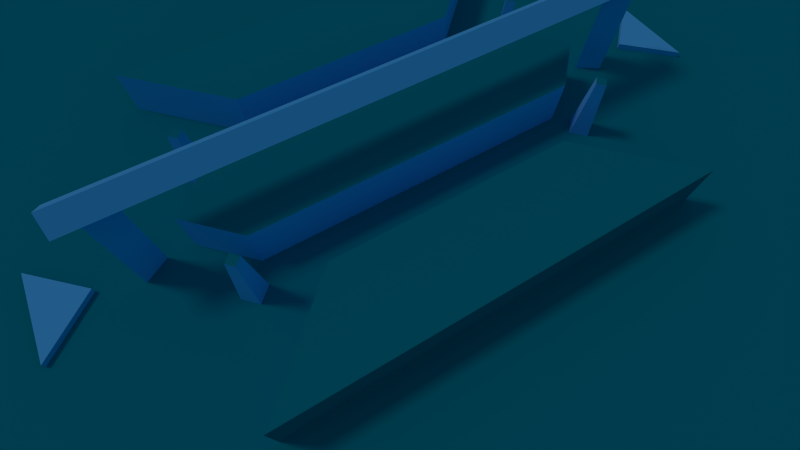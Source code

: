 # Source: tutorial_02.blend  (saved by Blender 2.76.0; exported with 4.5.12 LTS)
import bpy
from mathutils import Matrix  # noqa: F401  (used for matrix-valued properties, if any)

bpy.ops.wm.read_factory_settings(use_empty=True)
scene = bpy.context.scene
scene.name = 'Scene'

# ---- collections
col_collection_1 = bpy.data.collections.new('Collection 1'); scene.collection.children.link(col_collection_1)

# ---- materials (node trees are filled in below, after node groups)
mat_material_001 = bpy.data.materials.new('Material.001')
mat_material_001.alpha_threshold = 0.0
mat_material_001.use_transparent_shadow = False
mat_material_001.diffuse_color = (0.1665, 0.5423, 1.0, 1.0)
mat_material_001.roughness = 0.5
mat_material_001.line_color = (0.0, 0.0, 0.0, 1.0)
mat_material_000 = bpy.data.materials.new('Material.000')
mat_material_000.alpha_threshold = 0.0
mat_material_000.use_transparent_shadow = False
mat_material_000.diffuse_color = (0.0, 0.2389, 0.3032, 1.0)
mat_material_000.roughness = 0.5

# ---- material node trees

# ---- world
world_world_000 = bpy.data.worlds.new('World.000'); scene.world = world_world_000
world_world_000.color = (0.0, 0.09647, 0.1523)
world_world_000.use_sun_shadow = False
world_world_000.sun_shadow_jitter_overblur = 0.0
world_world_000.cycles.sampling_method = 'MANUAL'
world_world_000.cycles.sample_map_resolution = 256

# ---- cameras
cam_camera = bpy.data.cameras.new('Camera')
cam_camera.lens = 19.8
cam_camera.sensor_width = 33.23
cam_camera.sensor_height = 18.0
cam_camera.ortho_scale = 300.0
cam_camera.display_size = 2.0
cam_camera.lens_unit = 'FOV'
cam_camera.dof.focus_distance = 0.0
cam_camera.dof.aperture_fstop = 128.0
cam_camera.dof.aperture_blades = 6

# ---- lights
light_sun_001 = bpy.data.lights.new('sun.001', 'SUN')
light_sun_001.color = (0.3801, 0.3801, 0.3801)
light_sun_001.transmission_factor = 0.0
light_sun_001.angle = 0.1993
light_sun_001.energy = 1.0
light_sun_001.shadow_buffer_clip_start = 0.5
light_sun_001.shadow_soft_size = 0.1
light_sun_001.shadow_cascade_max_distance = 1000.0
light_sun_001.cycles.use_multiple_importance_sampling = False

# ---- meshes
me_cube = bpy.data.meshes.new('Cube')
me_cube.from_pydata([(-43.53, 0.0, 15.11), (-43.53, 2.62, 15.78), (-43.53, 0.0, 15.78), (0.0, 0.0, 15.11), (0.0, 2.62, 15.78), (0.0, 29.66, 0.0), (-54.5, 29.66, 0.0), (0.0, 0.0, 0.0), (-54.5, 0.0, 0.0), (-32.82, 0.0, 0.0007143), (-32.82, 0.0, 7.374), (-25.7, 7.132, 0.0007143), (-25.7, 7.132, 7.374), (0.0, 0.0, 7.374), (0.0, 7.132, 0.0007143), (0.0, 7.132, 7.374), (0.0, 29.66, 7.374), (0.0, 15.4, 0.0007143), (0.0, 15.4, 7.374), (-32.82, 29.66, 0.0007143), (-32.82, 29.66, 7.374), (-18.52, 15.4, 0.0007143), (-18.52, 15.4, 7.374), (-54.47, 0.0, 0.9579), (-54.47, 7.132, 0.0007143), (-54.47, 7.132, 0.9579), (-46.78, 0.0, 0.0007143), (-46.78, 0.0, 0.9579), (-40.42, 0.0, 15.79), (-40.42, 2.271, 0.0007143), (-40.42, 2.271, 15.79), (-36.89, 0.0, 0.0007143), (-36.89, 0.0, 15.79), (-40.42, 0.0, 0.0001248), (-43.53, 0.0, 17.92), (0.0, 0.0, 17.92), (-28.26, 12.98, -0.003164), (-30.3, 10.94, -0.003164), (-28.26, 8.889, -0.003164), (-26.21, 10.94, -0.003164), (-28.26, 11.96, 10.1), (-29.28, 10.94, 10.1), (-28.26, 9.913, 10.1), (-27.23, 10.94, 10.1)], [], [(1, 2, 34), (3, 0, 1, 4), (8, 7, 5, 6), (10, 12, 11, 9), (12, 15, 14, 11), (13, 15, 12, 10), (18, 22, 21, 17), (22, 20, 19, 21), (20, 22, 18, 16), (25, 27, 26, 24), (27, 25, 23), (30, 32, 31, 29), (33, 28, 30, 29), (2, 1, 0), (20, 16, 5, 19), (25, 24, 8, 23), (4, 1, 34, 35), (36, 40, 43, 39), (38, 42, 41, 37), (39, 43, 42, 38), (37, 41, 40, 36), (41, 42, 43, 40)])
me_cube.polygons.foreach_set('material_index', [0, 0, 1, 0, 0, 1, 0, 0, 1, 0, 0, 0, 0, 0, 1, 1, 0, 0, 0, 0, 0, 1])
me_cube.materials.append(mat_material_001)
me_cube.materials.append(mat_material_000)
me_cube.use_remesh_preserve_volume = False
me_cube.use_remesh_preserve_attributes = False
me_cube.use_mirror_vertex_groups = False
me_cube.update()
me_city1_001 = bpy.data.meshes.new('city1.001')
me_city1_001.from_pydata([(-54.5, 0.0, 0.0002422), (-54.5, 29.66, 0.0002422), (-589.1, 0.0, 0.0002422), (-589.1, 408.0, 0.0002422), (0.0, 408.0, 0.0002422), (0.0, 29.66, 0.0002422), (-61.24, 0.8075, 20.16), (0.0, 0.8075, 20.16)], [], [(1, 3, 2, 0), (5, 4, 3, 1)])
me_city1_001.materials.append(mat_material_000)
me_city1_001.use_remesh_preserve_volume = False
me_city1_001.use_remesh_preserve_attributes = False
me_city1_001.use_mirror_vertex_groups = False
me_city1_001.update()

# ---- objects
ob_playerspawn_009 = bpy.data.objects.new('playerspawn.009', None)
ob_playerspawn_008 = bpy.data.objects.new('playerspawn.008', None)
ob_playerspawn_007 = bpy.data.objects.new('playerspawn.007', None)
ob_playerspawn_006 = bpy.data.objects.new('playerspawn.006', None)
ob_playerspawn_005 = bpy.data.objects.new('playerspawn.005', None)
ob_playerspawn_004 = bpy.data.objects.new('playerspawn.004', None)
ob_playerspawn_003 = bpy.data.objects.new('playerspawn.003', None)
ob_playerspawn_002 = bpy.data.objects.new('playerspawn.002', None)
ob_playerspawn_001 = bpy.data.objects.new('playerspawn.001', None)
ob_cube = bpy.data.objects.new('Cube', me_cube)
ob_playerspawn_000 = bpy.data.objects.new('playerspawn.000', None)
ob_scenery = bpy.data.objects.new('scenery', me_city1_001)
ob_map_view = bpy.data.objects.new('map_view', cam_camera)
ob_sun = bpy.data.objects.new('sun', light_sun_001)
ob_sun_decal = bpy.data.objects.new('sun_decal', None)

# ---- transforms, parenting, visibility, modifiers, constraints
ob_playerspawn_009.location = (28.29, -10.92, 11.35)
ob_playerspawn_009.rotation_euler = (0.0, -0.0, 3.142)
ob_playerspawn_009.empty_display_type = 'ARROWS'
ob_playerspawn_009.empty_image_offset = (0.0, 0.0)
ob_playerspawn_009.lineart.crease_threshold = 0.0
ob_playerspawn_008.location = (28.29, 10.94, 11.35)
ob_playerspawn_008.rotation_euler = (0.0, -0.0, 3.142)
ob_playerspawn_008.empty_display_type = 'ARROWS'
ob_playerspawn_008.empty_image_offset = (0.0, 0.0)
ob_playerspawn_008.lineart.crease_threshold = 0.0
ob_playerspawn_007.location = (-28.26, 10.94, 11.35)
ob_playerspawn_007.empty_display_type = 'ARROWS'
ob_playerspawn_007.empty_image_offset = (0.0, 0.0)
ob_playerspawn_007.lineart.crease_threshold = 0.0
ob_playerspawn_006.location = (-28.26, -10.92, 11.35)
ob_playerspawn_006.empty_display_type = 'ARROWS'
ob_playerspawn_006.empty_image_offset = (0.0, 0.0)
ob_playerspawn_006.lineart.crease_threshold = 0.0
ob_playerspawn_005.location = (50.63, 14.33, -0.003164)
ob_playerspawn_005.rotation_euler = (0.0, -0.0, 1.571)
ob_playerspawn_005.empty_image_offset = (0.0, 0.0)
ob_playerspawn_005.lineart.crease_threshold = 0.0
ob_playerspawn_004.location = (50.63, -13.67, -0.003164)
ob_playerspawn_004.rotation_euler = (0.0, -0.0, 1.571)
ob_playerspawn_004.empty_image_offset = (0.0, 0.0)
ob_playerspawn_004.lineart.crease_threshold = 0.0
ob_playerspawn_003.location = (-51.03, -13.67, -0.003164)
ob_playerspawn_003.rotation_euler = (0.0, -0.0, 1.571)
ob_playerspawn_003.empty_image_offset = (0.0, 0.0)
ob_playerspawn_003.lineart.crease_threshold = 0.0
ob_playerspawn_002.location = (-51.03, 14.33, -0.003164)
ob_playerspawn_002.rotation_euler = (0.0, -0.0, 1.571)
ob_playerspawn_002.empty_image_offset = (0.0, 0.0)
ob_playerspawn_002.lineart.crease_threshold = 0.0
ob_playerspawn_001.location = (50.63, 0.3284, 0.9565)
ob_playerspawn_001.rotation_euler = (0.0, -0.0, 1.571)
ob_playerspawn_001.empty_image_offset = (0.0, 0.0)
ob_playerspawn_001.lineart.crease_threshold = 0.0
ob_cube.location = (0.0, 0.0, 0.0)
ob_cube.lineart.crease_threshold = 0.0
_m = ob_cube.modifiers.new('Mirror', 'MIRROR')
_m.use_axis = (True, True, False)
_m.use_clip = True
ob_playerspawn_000.location = (-51.03, 0.3284, 0.9565)
ob_playerspawn_000.rotation_euler = (0.0, -0.0, 1.571)
ob_playerspawn_000.empty_image_offset = (0.0, 0.0)
ob_playerspawn_000.lineart.crease_threshold = 0.0
ob_scenery.location = (0.0, 0.0, 0.0)
ob_scenery.lock_rotations_4d = False
ob_scenery.empty_display_type = 'ARROWS'
ob_scenery.lineart.crease_threshold = 0.0
_m = ob_scenery.modifiers.new('Mirror', 'MIRROR')
_m.use_axis = (True, True, False)
_m.use_clip = True
ob_map_view.location = (-23.34, -41.04, 60.32)
ob_map_view.rotation_euler = (0.5106, 9.573e-07, -0.5299)
ob_map_view.lineart.crease_threshold = 0.0
ob_sun.location = (-59.5, -42.48, 82.96)
ob_sun.rotation_euler = (-0.6089, 0.2139, 1.121)
ob_sun.lineart.crease_threshold = 0.0
ob_sun_decal.location = (-59.51, -41.46, 82.87)
ob_sun_decal.rotation_euler = (4.488, -0.9245, 2.375)
ob_sun_decal.empty_display_type = 'ARROWS'
ob_sun_decal.empty_image_offset = (0.0, 0.0)
ob_sun_decal.lineart.crease_threshold = 0.0

# ---- collection membership
col_collection_1.objects.link(ob_playerspawn_009)
col_collection_1.objects.link(ob_playerspawn_008)
col_collection_1.objects.link(ob_playerspawn_007)
col_collection_1.objects.link(ob_playerspawn_006)
col_collection_1.objects.link(ob_playerspawn_005)
col_collection_1.objects.link(ob_playerspawn_004)
col_collection_1.objects.link(ob_playerspawn_003)
col_collection_1.objects.link(ob_playerspawn_002)
col_collection_1.objects.link(ob_playerspawn_001)
col_collection_1.objects.link(ob_cube)
col_collection_1.objects.link(ob_playerspawn_000)
col_collection_1.objects.link(ob_scenery)
col_collection_1.objects.link(ob_map_view)
col_collection_1.objects.link(ob_sun)
col_collection_1.objects.link(ob_sun_decal)

# ---- scene / render settings (as saved in the file)
scene.camera = ob_map_view
scene.frame_start = 1; scene.frame_end = 250; scene.frame_set(1)
scene.render.engine = 'BLENDER_EEVEE_NEXT'
scene.render.resolution_percentage = 50
scene.render.dither_intensity = 0.0
scene.cycles.use_denoising = False
scene.cycles.samples = 10
scene.cycles.sampling_pattern = 'TABULATED_SOBOL'
scene.cycles.light_sampling_threshold = 0.0
scene.cycles.use_adaptive_sampling = False
scene.cycles.use_light_tree = False
scene.cycles.blur_glossy = 0.0
scene.cycles.pixel_filter_type = 'GAUSSIAN'
scene.cycles.sample_clamp_indirect = 0.0
scene.view_settings.view_transform = 'Standard'
bpy.context.view_layer.update()
